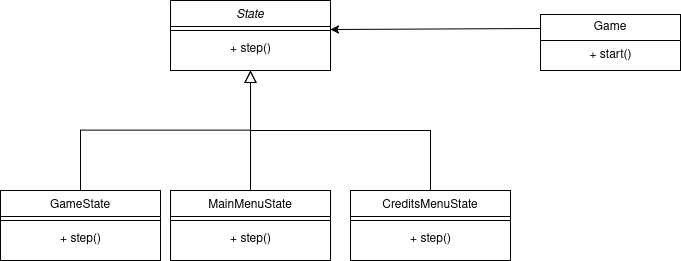

The diagram above was exported from draw.io. Its source (the exported page's mxGraphModel, read from the mxfile embedded in the PNG):
<mxGraphModel dx="849" dy="994" grid="1" gridSize="10" guides="1" tooltips="1" connect="1" arrows="1" fold="1" page="1" pageScale="1" pageWidth="827" pageHeight="1169" math="0" shadow="0">
  <root>
    <mxCell id="WIyWlLk6GJQsqaUBKTNV-0" />
    <mxCell id="WIyWlLk6GJQsqaUBKTNV-1" parent="WIyWlLk6GJQsqaUBKTNV-0" />
    <mxCell id="zkfFHV4jXpPFQw0GAbJ--0" value="State" style="swimlane;fontStyle=2;align=center;verticalAlign=top;childLayout=stackLayout;horizontal=1;startSize=26;horizontalStack=0;resizeParent=1;resizeLast=0;collapsible=1;marginBottom=0;rounded=0;shadow=0;strokeWidth=1;" parent="WIyWlLk6GJQsqaUBKTNV-1" vertex="1">
      <mxGeometry x="220" y="170" width="160" height="70" as="geometry">
        <mxRectangle x="230" y="140" width="160" height="26" as="alternateBounds" />
      </mxGeometry>
    </mxCell>
    <mxCell id="zkfFHV4jXpPFQw0GAbJ--4" value="" style="line;html=1;strokeWidth=1;align=left;verticalAlign=middle;spacingTop=-1;spacingLeft=3;spacingRight=3;rotatable=0;labelPosition=right;points=[];portConstraint=eastwest;" parent="zkfFHV4jXpPFQw0GAbJ--0" vertex="1">
      <mxGeometry y="26" width="160" height="8" as="geometry" />
    </mxCell>
    <mxCell id="Y-VU6E1-H0HNZtI2_jy5-12" value="+ step()" style="text;html=1;align=center;verticalAlign=middle;resizable=0;points=[];autosize=1;strokeColor=none;fillColor=none;" vertex="1" parent="zkfFHV4jXpPFQw0GAbJ--0">
      <mxGeometry y="34" width="160" height="30" as="geometry" />
    </mxCell>
    <mxCell id="zkfFHV4jXpPFQw0GAbJ--6" value="GameState" style="swimlane;fontStyle=0;align=center;verticalAlign=top;childLayout=stackLayout;horizontal=1;startSize=26;horizontalStack=0;resizeParent=1;resizeLast=0;collapsible=1;marginBottom=0;rounded=0;shadow=0;strokeWidth=1;" parent="WIyWlLk6GJQsqaUBKTNV-1" vertex="1">
      <mxGeometry x="50" y="360" width="160" height="70" as="geometry">
        <mxRectangle x="130" y="380" width="160" height="26" as="alternateBounds" />
      </mxGeometry>
    </mxCell>
    <mxCell id="zkfFHV4jXpPFQw0GAbJ--9" value="" style="line;html=1;strokeWidth=1;align=left;verticalAlign=middle;spacingTop=-1;spacingLeft=3;spacingRight=3;rotatable=0;labelPosition=right;points=[];portConstraint=eastwest;" parent="zkfFHV4jXpPFQw0GAbJ--6" vertex="1">
      <mxGeometry y="26" width="160" height="8" as="geometry" />
    </mxCell>
    <mxCell id="Y-VU6E1-H0HNZtI2_jy5-14" value="+ step()" style="text;html=1;align=center;verticalAlign=middle;resizable=0;points=[];autosize=1;strokeColor=none;fillColor=none;" vertex="1" parent="zkfFHV4jXpPFQw0GAbJ--6">
      <mxGeometry y="34" width="160" height="30" as="geometry" />
    </mxCell>
    <mxCell id="zkfFHV4jXpPFQw0GAbJ--12" value="" style="endArrow=block;endSize=10;endFill=0;shadow=0;strokeWidth=1;rounded=0;curved=0;edgeStyle=elbowEdgeStyle;elbow=vertical;" parent="WIyWlLk6GJQsqaUBKTNV-1" source="zkfFHV4jXpPFQw0GAbJ--6" target="zkfFHV4jXpPFQw0GAbJ--0" edge="1">
      <mxGeometry width="160" relative="1" as="geometry">
        <mxPoint x="200" y="203" as="sourcePoint" />
        <mxPoint x="200" y="203" as="targetPoint" />
      </mxGeometry>
    </mxCell>
    <mxCell id="zkfFHV4jXpPFQw0GAbJ--13" value="MainMenuState" style="swimlane;fontStyle=0;align=center;verticalAlign=top;childLayout=stackLayout;horizontal=1;startSize=26;horizontalStack=0;resizeParent=1;resizeLast=0;collapsible=1;marginBottom=0;rounded=0;shadow=0;strokeWidth=1;" parent="WIyWlLk6GJQsqaUBKTNV-1" vertex="1">
      <mxGeometry x="220" y="360" width="160" height="70" as="geometry">
        <mxRectangle x="340" y="380" width="170" height="26" as="alternateBounds" />
      </mxGeometry>
    </mxCell>
    <mxCell id="zkfFHV4jXpPFQw0GAbJ--15" value="" style="line;html=1;strokeWidth=1;align=left;verticalAlign=middle;spacingTop=-1;spacingLeft=3;spacingRight=3;rotatable=0;labelPosition=right;points=[];portConstraint=eastwest;" parent="zkfFHV4jXpPFQw0GAbJ--13" vertex="1">
      <mxGeometry y="26" width="160" height="8" as="geometry" />
    </mxCell>
    <mxCell id="Y-VU6E1-H0HNZtI2_jy5-15" value="+ step()" style="text;html=1;align=center;verticalAlign=middle;resizable=0;points=[];autosize=1;strokeColor=none;fillColor=none;" vertex="1" parent="zkfFHV4jXpPFQw0GAbJ--13">
      <mxGeometry y="34" width="160" height="30" as="geometry" />
    </mxCell>
    <mxCell id="zkfFHV4jXpPFQw0GAbJ--16" value="" style="endArrow=block;endSize=10;endFill=0;shadow=0;strokeWidth=1;rounded=0;curved=0;edgeStyle=elbowEdgeStyle;elbow=vertical;" parent="WIyWlLk6GJQsqaUBKTNV-1" source="zkfFHV4jXpPFQw0GAbJ--13" target="zkfFHV4jXpPFQw0GAbJ--0" edge="1">
      <mxGeometry width="160" relative="1" as="geometry">
        <mxPoint x="210" y="373" as="sourcePoint" />
        <mxPoint x="310" y="271" as="targetPoint" />
      </mxGeometry>
    </mxCell>
    <mxCell id="Y-VU6E1-H0HNZtI2_jy5-0" value="CreditsMenuState" style="swimlane;fontStyle=0;align=center;verticalAlign=top;childLayout=stackLayout;horizontal=1;startSize=26;horizontalStack=0;resizeParent=1;resizeLast=0;collapsible=1;marginBottom=0;rounded=0;shadow=0;strokeWidth=1;" vertex="1" parent="WIyWlLk6GJQsqaUBKTNV-1">
      <mxGeometry x="400" y="360" width="160" height="70" as="geometry">
        <mxRectangle x="130" y="380" width="160" height="26" as="alternateBounds" />
      </mxGeometry>
    </mxCell>
    <mxCell id="Y-VU6E1-H0HNZtI2_jy5-1" value="" style="line;html=1;strokeWidth=1;align=left;verticalAlign=middle;spacingTop=-1;spacingLeft=3;spacingRight=3;rotatable=0;labelPosition=right;points=[];portConstraint=eastwest;" vertex="1" parent="Y-VU6E1-H0HNZtI2_jy5-0">
      <mxGeometry y="26" width="160" height="8" as="geometry" />
    </mxCell>
    <mxCell id="Y-VU6E1-H0HNZtI2_jy5-16" value="+ step()" style="text;html=1;align=center;verticalAlign=middle;resizable=0;points=[];autosize=1;strokeColor=none;fillColor=none;" vertex="1" parent="Y-VU6E1-H0HNZtI2_jy5-0">
      <mxGeometry y="34" width="160" height="30" as="geometry" />
    </mxCell>
    <mxCell id="Y-VU6E1-H0HNZtI2_jy5-27" value="" style="endArrow=none;html=1;rounded=0;exitX=0.5;exitY=0;exitDx=0;exitDy=0;" edge="1" parent="WIyWlLk6GJQsqaUBKTNV-1" source="Y-VU6E1-H0HNZtI2_jy5-0">
      <mxGeometry width="50" height="50" relative="1" as="geometry">
        <mxPoint x="440" y="330" as="sourcePoint" />
        <mxPoint x="300" y="300" as="targetPoint" />
        <Array as="points">
          <mxPoint x="480" y="300" />
        </Array>
      </mxGeometry>
    </mxCell>
    <mxCell id="Y-VU6E1-H0HNZtI2_jy5-34" style="edgeStyle=orthogonalEdgeStyle;rounded=0;orthogonalLoop=1;jettySize=auto;html=1;exitX=0;exitY=0.25;exitDx=0;exitDy=0;" edge="1" parent="WIyWlLk6GJQsqaUBKTNV-1" source="Y-VU6E1-H0HNZtI2_jy5-28">
      <mxGeometry relative="1" as="geometry">
        <mxPoint x="380" y="198" as="targetPoint" />
        <Array as="points">
          <mxPoint x="590" y="199" />
        </Array>
      </mxGeometry>
    </mxCell>
    <mxCell id="Y-VU6E1-H0HNZtI2_jy5-28" value="&lt;div&gt;Game&lt;/div&gt;" style="swimlane;fontStyle=0;childLayout=stackLayout;horizontal=1;startSize=26;fillColor=none;horizontalStack=0;resizeParent=1;resizeParentMax=0;resizeLast=0;collapsible=1;marginBottom=0;whiteSpace=wrap;html=1;" vertex="1" parent="WIyWlLk6GJQsqaUBKTNV-1">
      <mxGeometry x="590" y="184" width="140" height="56" as="geometry" />
    </mxCell>
    <mxCell id="Y-VU6E1-H0HNZtI2_jy5-32" value="+ start()" style="text;html=1;align=center;verticalAlign=middle;resizable=0;points=[];autosize=1;strokeColor=none;fillColor=none;" vertex="1" parent="Y-VU6E1-H0HNZtI2_jy5-28">
      <mxGeometry y="26" width="140" height="30" as="geometry" />
    </mxCell>
  </root>
</mxGraphModel>